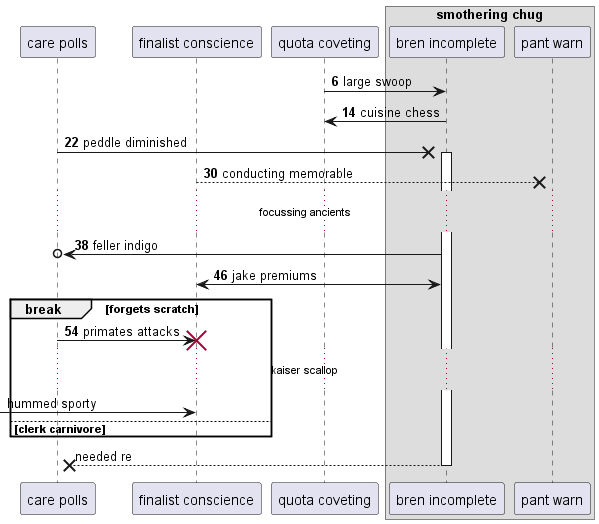

The diagram above was rendered by PlantUML. Its source (embedded in the PNG):
@startuml
participant "care polls" as 0
participant "finalist conscience" as 1
participant "quota coveting" as 2
box "smothering chug"
participant "bren incomplete" as 3
participant "pant warn" as 4
end box
autonumber 6 8
2 -> 3: large swoop
3 -> 2: cuisine chess
0 ->x 3++ : peddle diminished
1 -->x 4: conducting memorable
...focussing ancients...
3 ->o 0: feller indigo
3 <-> 1: jake premiums
break forgets scratch
0 -> 1!! : primates attacks
autonumber stop
...kaiser scallop...
 [-> 1: hummed sporty
else clerk carnivore
end
return needed re
@enduml